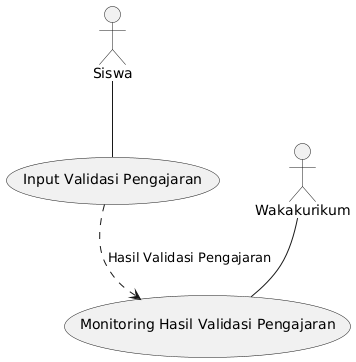

The diagram above was rendered by PlantUML. Its source (embedded in the PNG):
@startuml
actor "Siswa" as Siswa
actor "Wakakurikum" as Wakakurikum

usecase "Input Validasi Pengajaran" as UC1
usecase "Monitoring Hasil Validasi Pengajaran" as UC2

Siswa -- UC1
Wakakurikum -- UC2

UC1 .down.> UC2 : "Hasil Validasi Pengajaran"
@enduml